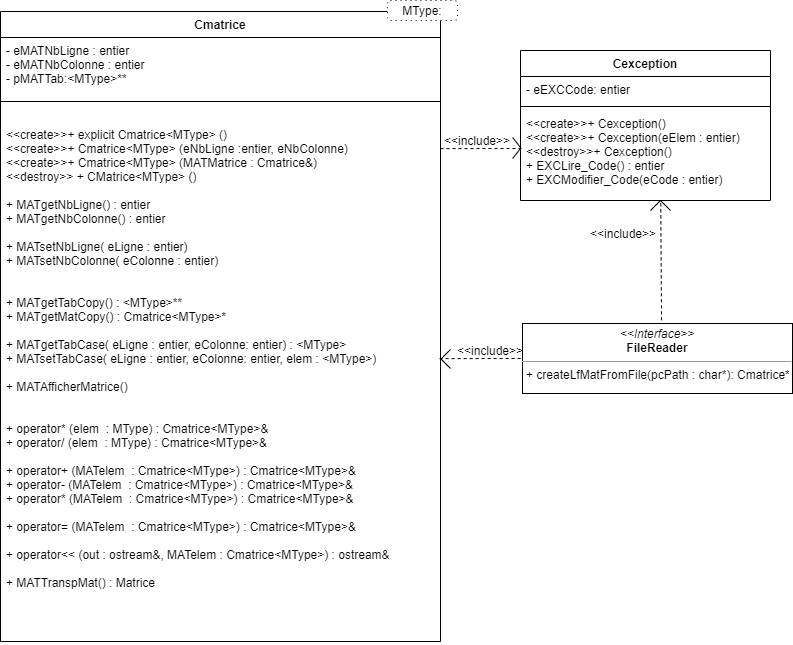

The diagram above was exported from draw.io. Its source (the exported page's mxGraphModel, read from the mxfile embedded in the PNG):
<mxGraphModel dx="1422" dy="705" grid="1" gridSize="10" guides="1" tooltips="1" connect="1" arrows="1" fold="1" page="1" pageScale="1" pageWidth="827" pageHeight="1169" math="0" shadow="0">
  <root>
    <mxCell id="WIyWlLk6GJQsqaUBKTNV-0" />
    <mxCell id="WIyWlLk6GJQsqaUBKTNV-1" parent="WIyWlLk6GJQsqaUBKTNV-0" />
    <mxCell id="6j5N_eswq_ABTqLzLRng-0" value="Cmatrice" style="swimlane;fontStyle=1;align=center;verticalAlign=top;childLayout=stackLayout;horizontal=1;startSize=26;horizontalStack=0;resizeParent=1;resizeParentMax=0;resizeLast=0;collapsible=1;marginBottom=0;" parent="WIyWlLk6GJQsqaUBKTNV-1" vertex="1">
      <mxGeometry x="20" y="81" width="440" height="630" as="geometry" />
    </mxCell>
    <mxCell id="6j5N_eswq_ABTqLzLRng-1" value="- eMATNbLigne : entier&#10;- eMATNbColonne : entier&#10;- pMATTab:&lt;MType&gt;** &#10;&#10;" style="text;strokeColor=none;fillColor=none;align=left;verticalAlign=top;spacingLeft=4;spacingRight=4;overflow=hidden;rotatable=0;points=[[0,0.5],[1,0.5]];portConstraint=eastwest;" parent="6j5N_eswq_ABTqLzLRng-0" vertex="1">
      <mxGeometry y="26" width="440" height="44" as="geometry" />
    </mxCell>
    <mxCell id="6j5N_eswq_ABTqLzLRng-2" value="" style="line;strokeWidth=1;fillColor=none;align=left;verticalAlign=middle;spacingTop=-1;spacingLeft=3;spacingRight=3;rotatable=0;labelPosition=right;points=[];portConstraint=eastwest;" parent="6j5N_eswq_ABTqLzLRng-0" vertex="1">
      <mxGeometry y="70" width="440" height="40" as="geometry" />
    </mxCell>
    <mxCell id="ByY3Xn8oR-e2KQi_GvKD-5" value="" style="endArrow=none;html=1;" parent="6j5N_eswq_ABTqLzLRng-0" edge="1">
      <mxGeometry width="50" height="50" relative="1" as="geometry">
        <mxPoint x="450" y="338" as="sourcePoint" />
        <mxPoint x="440" y="348" as="targetPoint" />
        <Array as="points" />
      </mxGeometry>
    </mxCell>
    <mxCell id="6j5N_eswq_ABTqLzLRng-3" value="&lt;&lt;create&gt;&gt;+ explicit Cmatrice&lt;MType&gt; ()&#10;&lt;&lt;create&gt;&gt;+ Cmatrice&lt;MType&gt; (eNbLigne :entier, eNbColonne)&#10;&lt;&lt;create&gt;&gt;+ Cmatrice&lt;MType&gt; (MATMatrice : Cmatrice&amp;)&#10;&lt;&lt;destroy&gt;&gt; + CMatrice&lt;MType&gt; ()&#10;&#10;+ MATgetNbLigne() : entier&#10;+ MATgetNbColonne() : entier&#10;&#10;+ MATsetNbLigne( eLigne : entier)&#10;+ MATsetNbColonne( eColonne : entier)&#10;&#10;&#10;+ MATgetTabCopy() : &lt;MType&gt;**&#10;+ MATgetMatCopy() : Cmatrice&lt;MType&gt;*&#10;&#10;+ MATgetTabCase( eLigne : entier, eColonne: entier) : &lt;MType&gt;&#10;+ MATsetTabCase( eLigne : entier, eColonne: entier, elem : &lt;MType&gt;)&#10;&#10;+ MATAfficherMatrice()&#10;&#10;&#10;+ operator* (elem  : MType) : Cmatrice&lt;MType&gt;&amp;&#10;+ operator/ (elem  : MType) : Cmatrice&lt;MType&gt;&amp;&#10;&#10;+ operator+ (MATelem  : Cmatrice&lt;MType&gt;) : Cmatrice&lt;MType&gt;&amp;&#10;+ operator- (MATelem  : Cmatrice&lt;MType&gt;) : Cmatrice&lt;MType&gt;&amp;&#10;+ operator* (MATelem  : Cmatrice&lt;MType&gt;) : Cmatrice&lt;MType&gt;&amp;&#10;&#10;+ operator= (MATelem  : Cmatrice&lt;MType&gt;) : Cmatrice&lt;MType&gt;&amp;&#10;&#10;+ operator&lt;&lt; (out : ostream&amp;, MATelem : Cmatrice&lt;MType&gt;) : ostream&amp;&#10;&#10;+ MATTranspMat() : Matrice&#10;" style="text;strokeColor=none;fillColor=none;align=left;verticalAlign=top;spacingLeft=4;spacingRight=4;overflow=hidden;rotatable=0;points=[[0,0.5],[1,0.5]];portConstraint=eastwest;" parent="6j5N_eswq_ABTqLzLRng-0" vertex="1">
      <mxGeometry y="110" width="440" height="520" as="geometry" />
    </mxCell>
    <mxCell id="UPzAUhYSlvsAUSQlGG3C-1" value="Cexception" style="swimlane;fontStyle=1;align=center;verticalAlign=top;childLayout=stackLayout;horizontal=1;startSize=26;horizontalStack=0;resizeParent=1;resizeParentMax=0;resizeLast=0;collapsible=1;marginBottom=0;" parent="WIyWlLk6GJQsqaUBKTNV-1" vertex="1">
      <mxGeometry x="540" y="120" width="250" height="150" as="geometry" />
    </mxCell>
    <mxCell id="UPzAUhYSlvsAUSQlGG3C-2" value="- eEXCCode: entier" style="text;strokeColor=none;fillColor=none;align=left;verticalAlign=top;spacingLeft=4;spacingRight=4;overflow=hidden;rotatable=0;points=[[0,0.5],[1,0.5]];portConstraint=eastwest;" parent="UPzAUhYSlvsAUSQlGG3C-1" vertex="1">
      <mxGeometry y="26" width="250" height="26" as="geometry" />
    </mxCell>
    <mxCell id="UPzAUhYSlvsAUSQlGG3C-3" value="" style="line;strokeWidth=1;fillColor=none;align=left;verticalAlign=middle;spacingTop=-1;spacingLeft=3;spacingRight=3;rotatable=0;labelPosition=right;points=[];portConstraint=eastwest;" parent="UPzAUhYSlvsAUSQlGG3C-1" vertex="1">
      <mxGeometry y="52" width="250" height="8" as="geometry" />
    </mxCell>
    <mxCell id="UPzAUhYSlvsAUSQlGG3C-4" value="&lt;&lt;create&gt;&gt;+ Cexception()&#10;&lt;&lt;create&gt;&gt;+ Cexception(eElem : entier)&#10;&lt;&lt;destroy&gt;&gt;+ Cexception()&#10;+ EXCLire_Code() : entier&#10;+ EXCModifier_Code(eCode : entier)" style="text;strokeColor=none;fillColor=none;align=left;verticalAlign=top;spacingLeft=4;spacingRight=4;overflow=hidden;rotatable=0;points=[[0,0.5],[1,0.5]];portConstraint=eastwest;" parent="UPzAUhYSlvsAUSQlGG3C-1" vertex="1">
      <mxGeometry y="60" width="250" height="90" as="geometry" />
    </mxCell>
    <mxCell id="ByY3Xn8oR-e2KQi_GvKD-23" value="" style="endArrow=none;html=1;" parent="UPzAUhYSlvsAUSQlGG3C-1" edge="1">
      <mxGeometry width="50" height="50" relative="1" as="geometry">
        <mxPoint x="140" y="150" as="sourcePoint" />
        <mxPoint x="130" y="160" as="targetPoint" />
        <Array as="points" />
      </mxGeometry>
    </mxCell>
    <mxCell id="UPzAUhYSlvsAUSQlGG3C-5" value="&lt;p style=&quot;margin: 0px ; margin-top: 4px ; text-align: center&quot;&gt;&lt;i&gt;&amp;lt;&amp;lt;Interface&amp;gt;&amp;gt;&lt;/i&gt;&lt;br&gt;&lt;b&gt;FileReader&lt;/b&gt;&lt;/p&gt;&lt;hr size=&quot;1&quot;&gt;&lt;p style=&quot;margin: 0px ; margin-left: 4px&quot;&gt;+ createLfMatFromFile(pcPath : char*): Cmatrice*&lt;br&gt;&lt;/p&gt;" style="verticalAlign=top;align=left;overflow=fill;fontSize=12;fontFamily=Helvetica;html=1;" parent="WIyWlLk6GJQsqaUBKTNV-1" vertex="1">
      <mxGeometry x="542" y="393" width="270" height="70" as="geometry" />
    </mxCell>
    <mxCell id="ByY3Xn8oR-e2KQi_GvKD-0" value="" style="endArrow=none;dashed=1;html=1;entryX=0;entryY=0.5;entryDx=0;entryDy=0;exitX=0.998;exitY=0.456;exitDx=0;exitDy=0;exitPerimeter=0;" parent="WIyWlLk6GJQsqaUBKTNV-1" source="6j5N_eswq_ABTqLzLRng-3" target="UPzAUhYSlvsAUSQlGG3C-5" edge="1">
      <mxGeometry width="50" height="50" relative="1" as="geometry">
        <mxPoint x="470" y="420" as="sourcePoint" />
        <mxPoint x="440" y="370" as="targetPoint" />
      </mxGeometry>
    </mxCell>
    <mxCell id="ByY3Xn8oR-e2KQi_GvKD-1" value="&amp;lt;&amp;lt;include&amp;gt;&amp;gt;" style="text;html=1;strokeColor=none;fillColor=none;align=center;verticalAlign=middle;whiteSpace=wrap;rounded=0;" parent="WIyWlLk6GJQsqaUBKTNV-1" vertex="1">
      <mxGeometry x="490" y="410" width="40" height="20" as="geometry" />
    </mxCell>
    <mxCell id="ByY3Xn8oR-e2KQi_GvKD-4" value="" style="endArrow=none;html=1;" parent="WIyWlLk6GJQsqaUBKTNV-1" edge="1">
      <mxGeometry width="50" height="50" relative="1" as="geometry">
        <mxPoint x="460" y="428" as="sourcePoint" />
        <mxPoint x="470" y="438" as="targetPoint" />
      </mxGeometry>
    </mxCell>
    <mxCell id="ByY3Xn8oR-e2KQi_GvKD-8" value="" style="endArrow=none;dashed=1;html=1;entryX=0;entryY=0.5;entryDx=0;entryDy=0;exitX=0.998;exitY=0.456;exitDx=0;exitDy=0;exitPerimeter=0;" parent="WIyWlLk6GJQsqaUBKTNV-1" edge="1">
      <mxGeometry width="50" height="50" relative="1" as="geometry">
        <mxPoint x="460.0000000000001" y="218.12" as="sourcePoint" />
        <mxPoint x="542.88" y="218" as="targetPoint" />
      </mxGeometry>
    </mxCell>
    <mxCell id="ByY3Xn8oR-e2KQi_GvKD-9" value="&amp;lt;&amp;lt;include&amp;gt;&amp;gt;" style="text;html=1;strokeColor=none;fillColor=none;align=center;verticalAlign=middle;whiteSpace=wrap;rounded=0;" parent="WIyWlLk6GJQsqaUBKTNV-1" vertex="1">
      <mxGeometry x="476.88" y="200" width="40" height="20" as="geometry" />
    </mxCell>
    <mxCell id="ByY3Xn8oR-e2KQi_GvKD-10" value="" style="endArrow=none;html=1;" parent="WIyWlLk6GJQsqaUBKTNV-1" edge="1">
      <mxGeometry width="50" height="50" relative="1" as="geometry">
        <mxPoint x="540" y="218" as="sourcePoint" />
        <mxPoint x="532.12" y="228" as="targetPoint" />
      </mxGeometry>
    </mxCell>
    <mxCell id="ByY3Xn8oR-e2KQi_GvKD-11" value="" style="endArrow=none;html=1;" parent="WIyWlLk6GJQsqaUBKTNV-1" edge="1">
      <mxGeometry width="50" height="50" relative="1" as="geometry">
        <mxPoint x="532.12" y="207" as="sourcePoint" />
        <mxPoint x="540" y="217" as="targetPoint" />
        <Array as="points" />
      </mxGeometry>
    </mxCell>
    <mxCell id="ByY3Xn8oR-e2KQi_GvKD-16" value="" style="endArrow=none;dashed=1;html=1;entryX=0.515;entryY=0;entryDx=0;entryDy=0;exitX=0.561;exitY=1.031;exitDx=0;exitDy=0;exitPerimeter=0;entryPerimeter=0;" parent="WIyWlLk6GJQsqaUBKTNV-1" source="UPzAUhYSlvsAUSQlGG3C-4" target="UPzAUhYSlvsAUSQlGG3C-5" edge="1">
      <mxGeometry width="50" height="50" relative="1" as="geometry">
        <mxPoint x="610.0000000000001" y="308.12" as="sourcePoint" />
        <mxPoint x="692.88" y="308" as="targetPoint" />
      </mxGeometry>
    </mxCell>
    <mxCell id="ByY3Xn8oR-e2KQi_GvKD-17" value="&amp;lt;&amp;lt;include&amp;gt;&amp;gt;" style="text;html=1;strokeColor=none;fillColor=none;align=center;verticalAlign=middle;whiteSpace=wrap;rounded=0;" parent="WIyWlLk6GJQsqaUBKTNV-1" vertex="1">
      <mxGeometry x="622.88" y="293" width="40" height="20" as="geometry" />
    </mxCell>
    <mxCell id="ByY3Xn8oR-e2KQi_GvKD-22" value="" style="endArrow=none;html=1;" parent="WIyWlLk6GJQsqaUBKTNV-1" edge="1">
      <mxGeometry width="50" height="50" relative="1" as="geometry">
        <mxPoint x="680" y="270" as="sourcePoint" />
        <mxPoint x="690" y="280" as="targetPoint" />
      </mxGeometry>
    </mxCell>
    <mxCell id="j_8kFE_RM6fFcyxFro3T-0" value="MType:" style="shape=ext;rounded=1;html=1;whiteSpace=wrap;dashed=1;dashPattern=1 4;" parent="WIyWlLk6GJQsqaUBKTNV-1" vertex="1">
      <mxGeometry x="407" y="70" width="70" height="20" as="geometry" />
    </mxCell>
  </root>
</mxGraphModel>